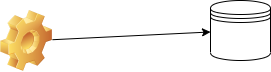

The diagram above was exported from draw.io. Its source (the exported page's mxGraphModel, read from the mxfile embedded in the PNG):
<mxGraphModel dx="493" dy="551" grid="1" gridSize="10" guides="1" tooltips="1" connect="1" arrows="1" fold="1" page="1" pageScale="1" pageWidth="827" pageHeight="1169" math="0" shadow="0">
  <root>
    <mxCell id="0" />
    <mxCell id="1" parent="0" />
    <mxCell id="4" style="edgeStyle=none;html=1;" edge="1" parent="1" source="2" target="3">
      <mxGeometry relative="1" as="geometry" />
    </mxCell>
    <mxCell id="2" value="" style="shape=image;html=1;verticalLabelPosition=bottom;verticalAlign=top;imageAspect=1;aspect=fixed;image=img/clipart/Gear_128x128.png" vertex="1" parent="1">
      <mxGeometry x="100" y="320" width="52" height="61" as="geometry" />
    </mxCell>
    <mxCell id="3" value="" style="shape=datastore;whiteSpace=wrap;html=1;" vertex="1" parent="1">
      <mxGeometry x="310" y="310" width="60" height="60" as="geometry" />
    </mxCell>
  </root>
</mxGraphModel>